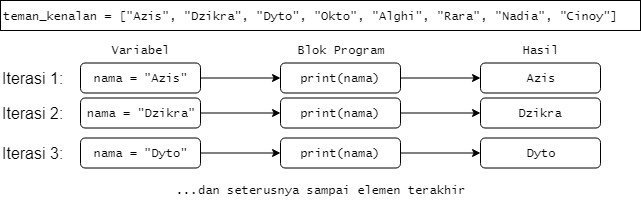

The diagram above was exported from draw.io. Its source (the exported page's mxGraphModel, read from the mxfile embedded in the PNG):
<mxGraphModel dx="782" dy="418" grid="1" gridSize="10" guides="1" tooltips="1" connect="1" arrows="1" fold="1" page="1" pageScale="1" pageWidth="827" pageHeight="1169" math="0" shadow="0">
  <root>
    <mxCell id="0" />
    <mxCell id="1" parent="0" />
    <mxCell id="hdgfU8ta8hjCGp1PVD3v-1" value="&lt;font face=&quot;Lucida Console&quot;&gt;teman_kenalan =&amp;nbsp;[&quot;Azis&quot;, &quot;Dzikra&quot;, &quot;Dyto&quot;, &quot;Okto&quot;, &quot;Alghi&quot;, &quot;Rara&quot;, &quot;Nadia&quot;, &quot;Cinoy&quot;]&lt;/font&gt;" style="rounded=0;whiteSpace=wrap;html=1;align=left;" vertex="1" parent="1">
      <mxGeometry x="80" y="120" width="640" height="30" as="geometry" />
    </mxCell>
    <mxCell id="hdgfU8ta8hjCGp1PVD3v-6" value="Iterasi 1:" style="text;html=1;strokeColor=none;fillColor=none;align=left;verticalAlign=middle;whiteSpace=wrap;rounded=0;fontSize=16;" vertex="1" parent="1">
      <mxGeometry x="80" y="187.5" width="80" height="20" as="geometry" />
    </mxCell>
    <mxCell id="hdgfU8ta8hjCGp1PVD3v-13" value="" style="edgeStyle=orthogonalEdgeStyle;rounded=0;orthogonalLoop=1;jettySize=auto;html=1;fontFamily=Lucida Console;fontSize=12;" edge="1" parent="1" source="hdgfU8ta8hjCGp1PVD3v-7" target="hdgfU8ta8hjCGp1PVD3v-12">
      <mxGeometry relative="1" as="geometry" />
    </mxCell>
    <mxCell id="hdgfU8ta8hjCGp1PVD3v-7" value="nama = &quot;Azis&quot;" style="rounded=1;whiteSpace=wrap;html=1;fontSize=12;fontFamily=Lucida Console;" vertex="1" parent="1">
      <mxGeometry x="160" y="182.5" width="120" height="30" as="geometry" />
    </mxCell>
    <mxCell id="hdgfU8ta8hjCGp1PVD3v-15" value="" style="edgeStyle=orthogonalEdgeStyle;rounded=0;orthogonalLoop=1;jettySize=auto;html=1;fontFamily=Lucida Console;fontSize=12;" edge="1" parent="1" source="hdgfU8ta8hjCGp1PVD3v-12" target="hdgfU8ta8hjCGp1PVD3v-14">
      <mxGeometry relative="1" as="geometry" />
    </mxCell>
    <mxCell id="hdgfU8ta8hjCGp1PVD3v-12" value="print(nama)" style="rounded=1;whiteSpace=wrap;html=1;fontSize=12;fontFamily=Lucida Console;" vertex="1" parent="1">
      <mxGeometry x="360" y="182.5" width="120" height="30" as="geometry" />
    </mxCell>
    <mxCell id="hdgfU8ta8hjCGp1PVD3v-14" value="Azis" style="rounded=1;whiteSpace=wrap;html=1;fontSize=12;fontFamily=Lucida Console;" vertex="1" parent="1">
      <mxGeometry x="560" y="182.5" width="120" height="30" as="geometry" />
    </mxCell>
    <mxCell id="hdgfU8ta8hjCGp1PVD3v-23" value="Iterasi 2:" style="text;html=1;strokeColor=none;fillColor=none;align=left;verticalAlign=middle;whiteSpace=wrap;rounded=0;fontSize=16;" vertex="1" parent="1">
      <mxGeometry x="80" y="222.5" width="80" height="20" as="geometry" />
    </mxCell>
    <mxCell id="hdgfU8ta8hjCGp1PVD3v-24" value="" style="edgeStyle=orthogonalEdgeStyle;rounded=0;orthogonalLoop=1;jettySize=auto;html=1;fontFamily=Lucida Console;fontSize=12;" edge="1" parent="1" source="hdgfU8ta8hjCGp1PVD3v-25" target="hdgfU8ta8hjCGp1PVD3v-27">
      <mxGeometry relative="1" as="geometry" />
    </mxCell>
    <mxCell id="hdgfU8ta8hjCGp1PVD3v-25" value="nama = &quot;Dzikra&quot;" style="rounded=1;whiteSpace=wrap;html=1;fontSize=12;fontFamily=Lucida Console;" vertex="1" parent="1">
      <mxGeometry x="160" y="217.5" width="120" height="30" as="geometry" />
    </mxCell>
    <mxCell id="hdgfU8ta8hjCGp1PVD3v-26" value="" style="edgeStyle=orthogonalEdgeStyle;rounded=0;orthogonalLoop=1;jettySize=auto;html=1;fontFamily=Lucida Console;fontSize=12;" edge="1" parent="1" source="hdgfU8ta8hjCGp1PVD3v-27" target="hdgfU8ta8hjCGp1PVD3v-28">
      <mxGeometry relative="1" as="geometry" />
    </mxCell>
    <mxCell id="hdgfU8ta8hjCGp1PVD3v-27" value="print(nama)" style="rounded=1;whiteSpace=wrap;html=1;fontSize=12;fontFamily=Lucida Console;" vertex="1" parent="1">
      <mxGeometry x="360" y="217.5" width="120" height="30" as="geometry" />
    </mxCell>
    <mxCell id="hdgfU8ta8hjCGp1PVD3v-28" value="Dzikra" style="rounded=1;whiteSpace=wrap;html=1;fontSize=12;fontFamily=Lucida Console;" vertex="1" parent="1">
      <mxGeometry x="560" y="217.5" width="120" height="30" as="geometry" />
    </mxCell>
    <mxCell id="hdgfU8ta8hjCGp1PVD3v-29" value="Iterasi 3:" style="text;html=1;strokeColor=none;fillColor=none;align=left;verticalAlign=middle;whiteSpace=wrap;rounded=0;fontSize=16;" vertex="1" parent="1">
      <mxGeometry x="80" y="262.5" width="80" height="20" as="geometry" />
    </mxCell>
    <mxCell id="hdgfU8ta8hjCGp1PVD3v-30" value="" style="edgeStyle=orthogonalEdgeStyle;rounded=0;orthogonalLoop=1;jettySize=auto;html=1;fontFamily=Lucida Console;fontSize=12;" edge="1" parent="1" source="hdgfU8ta8hjCGp1PVD3v-31" target="hdgfU8ta8hjCGp1PVD3v-33">
      <mxGeometry relative="1" as="geometry" />
    </mxCell>
    <mxCell id="hdgfU8ta8hjCGp1PVD3v-31" value="nama = &quot;Dyto&quot;" style="rounded=1;whiteSpace=wrap;html=1;fontSize=12;fontFamily=Lucida Console;" vertex="1" parent="1">
      <mxGeometry x="160" y="257.5" width="120" height="30" as="geometry" />
    </mxCell>
    <mxCell id="hdgfU8ta8hjCGp1PVD3v-32" value="" style="edgeStyle=orthogonalEdgeStyle;rounded=0;orthogonalLoop=1;jettySize=auto;html=1;fontFamily=Lucida Console;fontSize=12;" edge="1" parent="1" source="hdgfU8ta8hjCGp1PVD3v-33" target="hdgfU8ta8hjCGp1PVD3v-34">
      <mxGeometry relative="1" as="geometry" />
    </mxCell>
    <mxCell id="hdgfU8ta8hjCGp1PVD3v-33" value="print(nama)" style="rounded=1;whiteSpace=wrap;html=1;fontSize=12;fontFamily=Lucida Console;" vertex="1" parent="1">
      <mxGeometry x="360" y="257.5" width="120" height="30" as="geometry" />
    </mxCell>
    <mxCell id="hdgfU8ta8hjCGp1PVD3v-34" value="Dyto" style="rounded=1;whiteSpace=wrap;html=1;fontSize=12;fontFamily=Lucida Console;" vertex="1" parent="1">
      <mxGeometry x="560" y="257.5" width="120" height="30" as="geometry" />
    </mxCell>
    <mxCell id="hdgfU8ta8hjCGp1PVD3v-35" value="Variabel" style="text;html=1;strokeColor=none;fillColor=none;align=center;verticalAlign=middle;whiteSpace=wrap;rounded=0;fontFamily=Lucida Console;fontSize=12;" vertex="1" parent="1">
      <mxGeometry x="175" y="160" width="90" height="20" as="geometry" />
    </mxCell>
    <mxCell id="hdgfU8ta8hjCGp1PVD3v-36" value="Blok Program" style="text;html=1;strokeColor=none;fillColor=none;align=center;verticalAlign=middle;whiteSpace=wrap;rounded=0;fontFamily=Lucida Console;fontSize=12;" vertex="1" parent="1">
      <mxGeometry x="375" y="160" width="90" height="20" as="geometry" />
    </mxCell>
    <mxCell id="hdgfU8ta8hjCGp1PVD3v-37" value="Hasil" style="text;html=1;strokeColor=none;fillColor=none;align=center;verticalAlign=middle;whiteSpace=wrap;rounded=0;fontFamily=Lucida Console;fontSize=12;" vertex="1" parent="1">
      <mxGeometry x="575" y="160" width="90" height="20" as="geometry" />
    </mxCell>
    <mxCell id="hdgfU8ta8hjCGp1PVD3v-39" value="...dan seterusnya sampai elemen terakhir" style="text;html=1;strokeColor=none;fillColor=none;align=center;verticalAlign=middle;whiteSpace=wrap;rounded=0;fontFamily=Lucida Console;fontSize=12;" vertex="1" parent="1">
      <mxGeometry x="80" y="300" width="640" height="20" as="geometry" />
    </mxCell>
  </root>
</mxGraphModel>